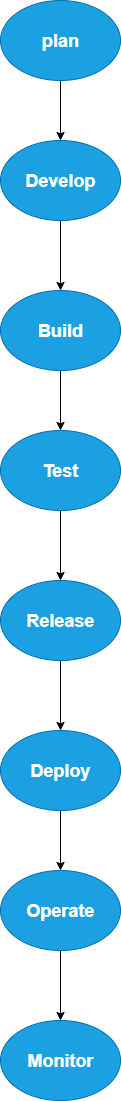

The diagram above was exported from draw.io. Its source (the exported page's mxGraphModel, read from the mxfile embedded in the PNG):
<mxGraphModel dx="1042" dy="527" grid="1" gridSize="10" guides="1" tooltips="1" connect="1" arrows="1" fold="1" page="1" pageScale="1" pageWidth="850" pageHeight="1100" math="0" shadow="0">
  <root>
    <mxCell id="0" />
    <mxCell id="1" parent="0" />
    <mxCell id="2x9wzd2M-s4B37s4MN7W-9" style="edgeStyle=orthogonalEdgeStyle;rounded=0;orthogonalLoop=1;jettySize=auto;html=1;exitX=0.5;exitY=1;exitDx=0;exitDy=0;entryX=0.5;entryY=0;entryDx=0;entryDy=0;" parent="1" source="2x9wzd2M-s4B37s4MN7W-1" target="2x9wzd2M-s4B37s4MN7W-2" edge="1">
      <mxGeometry relative="1" as="geometry" />
    </mxCell>
    <mxCell id="2x9wzd2M-s4B37s4MN7W-1" value="&lt;h2&gt;plan&lt;/h2&gt;" style="ellipse;whiteSpace=wrap;html=1;fillColor=#1ba1e2;fontColor=#ffffff;strokeColor=#006EAF;" parent="1" vertex="1">
      <mxGeometry x="320" y="30" width="120" height="80" as="geometry" />
    </mxCell>
    <mxCell id="2x9wzd2M-s4B37s4MN7W-10" style="edgeStyle=orthogonalEdgeStyle;rounded=0;orthogonalLoop=1;jettySize=auto;html=1;exitX=0.5;exitY=1;exitDx=0;exitDy=0;entryX=0.5;entryY=0;entryDx=0;entryDy=0;" parent="1" source="2x9wzd2M-s4B37s4MN7W-2" target="2x9wzd2M-s4B37s4MN7W-3" edge="1">
      <mxGeometry relative="1" as="geometry" />
    </mxCell>
    <mxCell id="2x9wzd2M-s4B37s4MN7W-2" value="&lt;h2&gt;Develop&lt;/h2&gt;" style="ellipse;whiteSpace=wrap;html=1;fillColor=#1ba1e2;fontColor=#ffffff;strokeColor=#006EAF;" parent="1" vertex="1">
      <mxGeometry x="320" y="170" width="120" height="80" as="geometry" />
    </mxCell>
    <mxCell id="2x9wzd2M-s4B37s4MN7W-11" style="edgeStyle=orthogonalEdgeStyle;rounded=0;orthogonalLoop=1;jettySize=auto;html=1;exitX=0.5;exitY=1;exitDx=0;exitDy=0;entryX=0.5;entryY=0;entryDx=0;entryDy=0;" parent="1" source="2x9wzd2M-s4B37s4MN7W-3" target="2x9wzd2M-s4B37s4MN7W-4" edge="1">
      <mxGeometry relative="1" as="geometry" />
    </mxCell>
    <mxCell id="2x9wzd2M-s4B37s4MN7W-3" value="&lt;h2&gt;Build&lt;/h2&gt;" style="ellipse;whiteSpace=wrap;html=1;fillColor=#1ba1e2;fontColor=#ffffff;strokeColor=#006EAF;" parent="1" vertex="1">
      <mxGeometry x="320" y="320" width="120" height="80" as="geometry" />
    </mxCell>
    <mxCell id="2x9wzd2M-s4B37s4MN7W-12" style="edgeStyle=orthogonalEdgeStyle;rounded=0;orthogonalLoop=1;jettySize=auto;html=1;exitX=0.5;exitY=1;exitDx=0;exitDy=0;entryX=0.5;entryY=0;entryDx=0;entryDy=0;" parent="1" source="2x9wzd2M-s4B37s4MN7W-4" target="2x9wzd2M-s4B37s4MN7W-5" edge="1">
      <mxGeometry relative="1" as="geometry" />
    </mxCell>
    <mxCell id="2x9wzd2M-s4B37s4MN7W-4" value="&lt;h2&gt;Test&lt;/h2&gt;" style="ellipse;whiteSpace=wrap;html=1;fillColor=#1ba1e2;fontColor=#ffffff;strokeColor=#006EAF;" parent="1" vertex="1">
      <mxGeometry x="320" y="460" width="120" height="80" as="geometry" />
    </mxCell>
    <mxCell id="2x9wzd2M-s4B37s4MN7W-13" style="edgeStyle=orthogonalEdgeStyle;rounded=0;orthogonalLoop=1;jettySize=auto;html=1;exitX=0.5;exitY=1;exitDx=0;exitDy=0;entryX=0.5;entryY=0;entryDx=0;entryDy=0;" parent="1" source="2x9wzd2M-s4B37s4MN7W-5" target="2x9wzd2M-s4B37s4MN7W-6" edge="1">
      <mxGeometry relative="1" as="geometry" />
    </mxCell>
    <mxCell id="2x9wzd2M-s4B37s4MN7W-5" value="&lt;h2&gt;Release&lt;/h2&gt;" style="ellipse;whiteSpace=wrap;html=1;fillColor=#1ba1e2;fontColor=#ffffff;strokeColor=#006EAF;" parent="1" vertex="1">
      <mxGeometry x="320" y="610" width="120" height="80" as="geometry" />
    </mxCell>
    <mxCell id="2x9wzd2M-s4B37s4MN7W-14" style="edgeStyle=orthogonalEdgeStyle;rounded=0;orthogonalLoop=1;jettySize=auto;html=1;exitX=0.5;exitY=1;exitDx=0;exitDy=0;entryX=0.5;entryY=0;entryDx=0;entryDy=0;" parent="1" source="2x9wzd2M-s4B37s4MN7W-6" target="2x9wzd2M-s4B37s4MN7W-7" edge="1">
      <mxGeometry relative="1" as="geometry" />
    </mxCell>
    <mxCell id="2x9wzd2M-s4B37s4MN7W-6" value="&lt;h2&gt;Deploy&lt;/h2&gt;" style="ellipse;whiteSpace=wrap;html=1;fillColor=#1ba1e2;fontColor=#ffffff;strokeColor=#006EAF;" parent="1" vertex="1">
      <mxGeometry x="320" y="760" width="120" height="80" as="geometry" />
    </mxCell>
    <mxCell id="2x9wzd2M-s4B37s4MN7W-15" style="edgeStyle=orthogonalEdgeStyle;rounded=0;orthogonalLoop=1;jettySize=auto;html=1;exitX=0.5;exitY=1;exitDx=0;exitDy=0;entryX=0.5;entryY=0;entryDx=0;entryDy=0;" parent="1" source="2x9wzd2M-s4B37s4MN7W-7" target="2x9wzd2M-s4B37s4MN7W-8" edge="1">
      <mxGeometry relative="1" as="geometry" />
    </mxCell>
    <mxCell id="2x9wzd2M-s4B37s4MN7W-7" value="&lt;h2&gt;Operate&lt;/h2&gt;" style="ellipse;whiteSpace=wrap;html=1;fillColor=#1ba1e2;fontColor=#ffffff;strokeColor=#006EAF;" parent="1" vertex="1">
      <mxGeometry x="320" y="900" width="120" height="80" as="geometry" />
    </mxCell>
    <mxCell id="2x9wzd2M-s4B37s4MN7W-8" value="&lt;h2&gt;Monitor&lt;/h2&gt;" style="ellipse;whiteSpace=wrap;html=1;fillColor=#1ba1e2;fontColor=#ffffff;strokeColor=#006EAF;" parent="1" vertex="1">
      <mxGeometry x="320" y="1050" width="120" height="80" as="geometry" />
    </mxCell>
  </root>
</mxGraphModel>